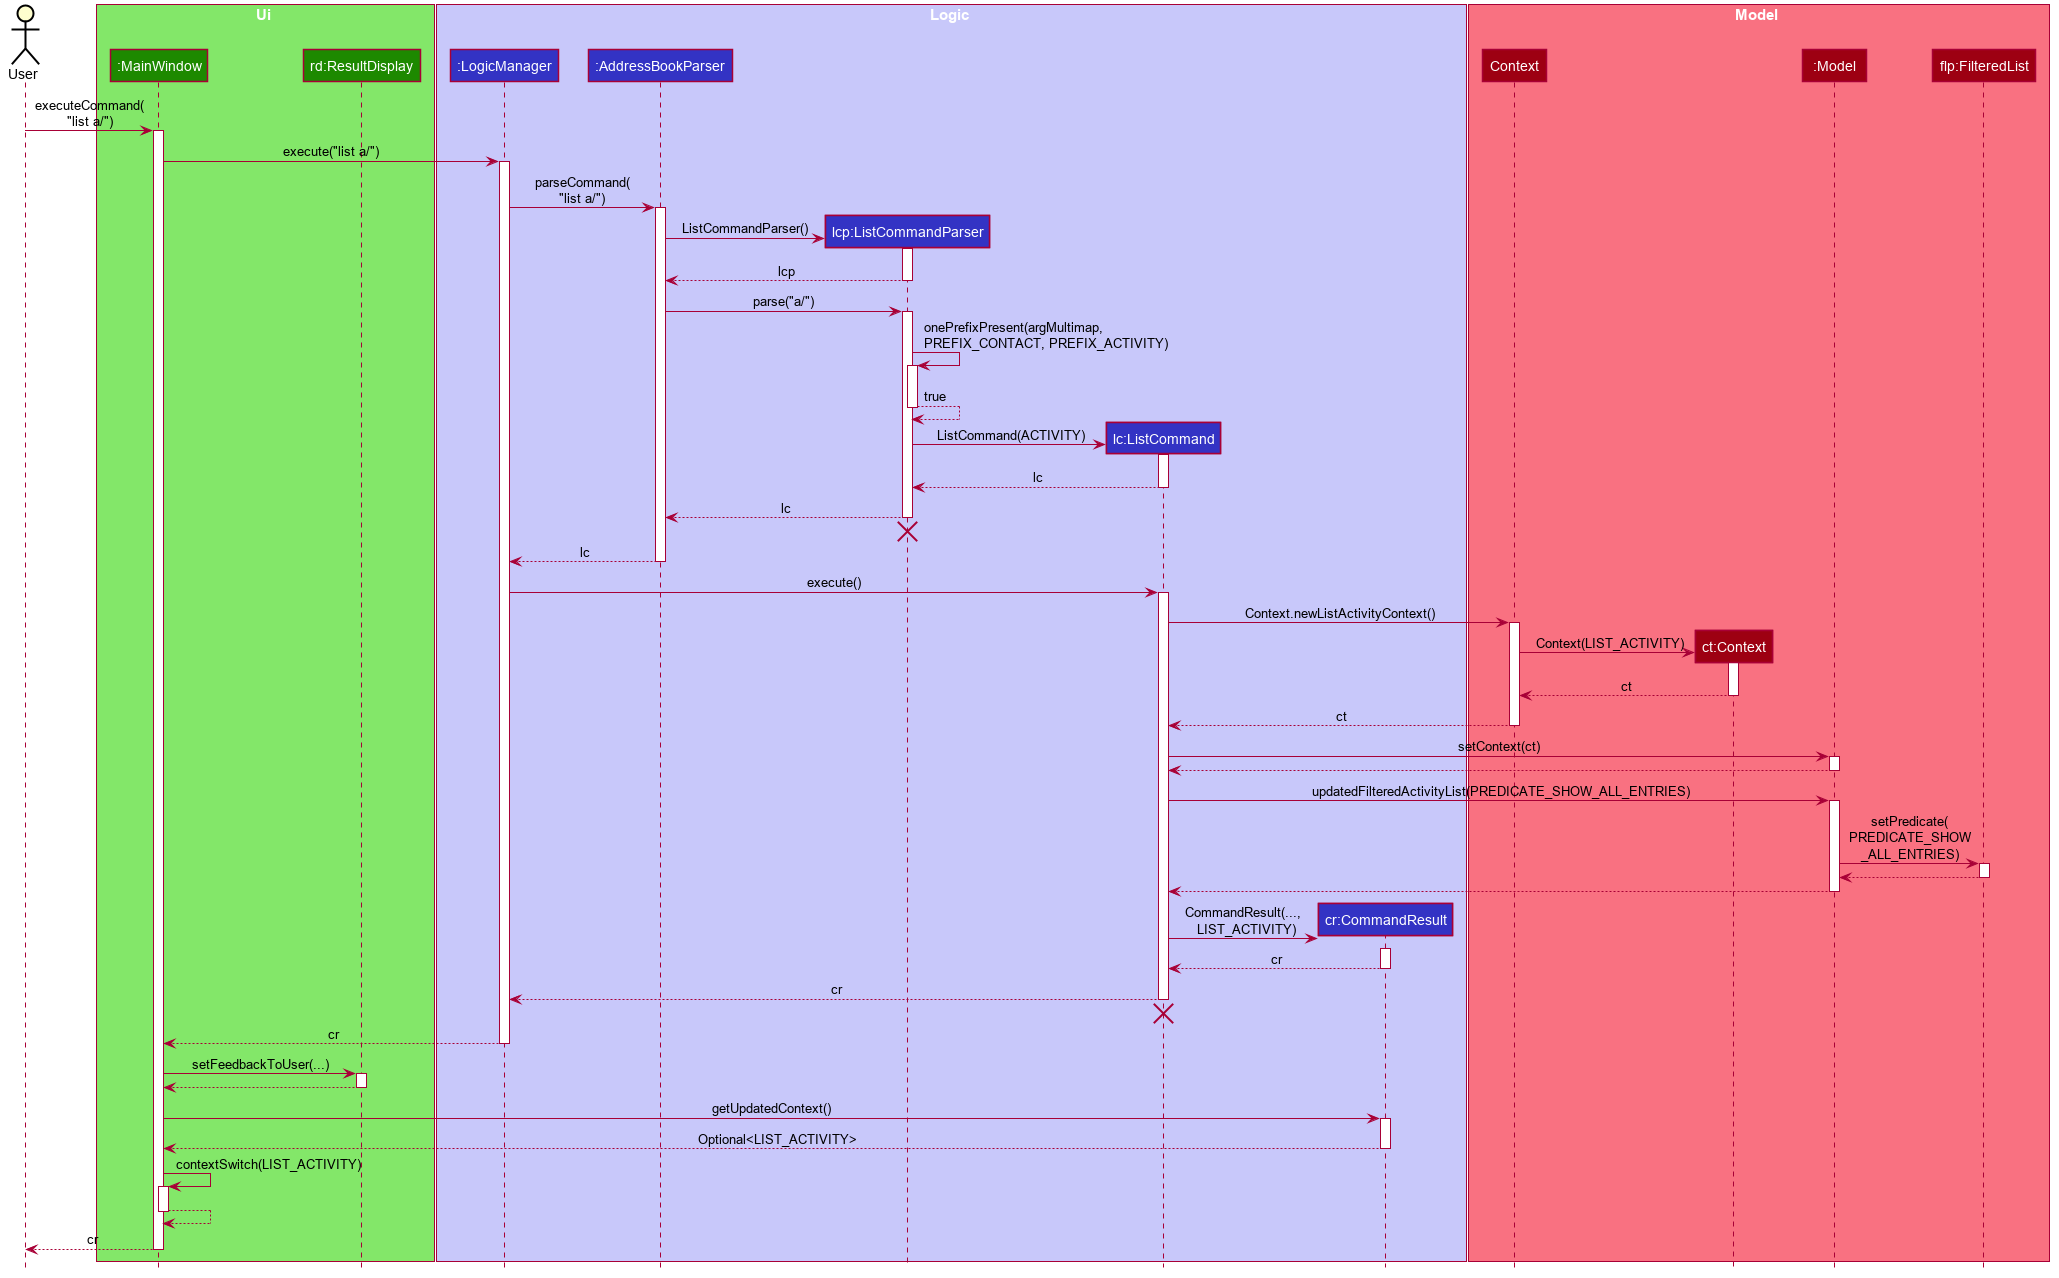

The diagram above was rendered by PlantUML. Its source (embedded in the PNG):
@startuml









skinparam BackgroundColor #FFFFFFF

skinparam Shadowing false

skinparam Class {
    FontColor #FFFFFF
    BorderThickness 1
    BorderColor #FFFFFF
    StereotypeFontColor #FFFFFF
    FontName Arial
}

skinparam Actor {
    BorderColor #000000
    Color #000000
    FontName Arial
}

skinparam Sequence {
    MessageAlign center
    BoxFontSize 15
    BoxPadding 0
    BoxFontColor #FFFFFF
    FontName Arial
}

skinparam Participant {
    FontColor #FFFFFFF
    Padding 20
}

skinparam MinClassWidth 50
skinparam ParticipantPadding 10
skinparam Shadowing false
skinparam DefaultTextAlignment center
skinparam packageStyle Rectangle

hide footbox
hide members
hide circle

actor "User"

box Ui #83E769
participant ":MainWindow" as MainWindow #1D8900
participant "rd:ResultDisplay" as ResultDisplay #1D8900
end box

box Logic #C8C8FA
participant ":LogicManager" as LogicManager #3333C4
participant ":AddressBookParser" as AddressBookParser #3333C4
participant "lcp:ListCommandParser" as ListCommandParser #3333C4
participant "lc:ListCommand" as ListCommand #3333C4
participant "cr:CommandResult" as CommandResult #3333C4
end box

box Model #F97181
participant "Context" as ContextFactory #9D0012
participant "ct:Context" as Context #9D0012
participant ":Model" as Model #9D0012
participant "flp:FilteredList" as FilteredList #9D0012
end box

User -> MainWindow : executeCommand(\n"list a/")
activate MainWindow

MainWindow -> LogicManager : execute("list a/")
activate LogicManager

LogicManager -> AddressBookParser : parseCommand(\n"list a/")
activate AddressBookParser

create ListCommandParser
AddressBookParser -> ListCommandParser : ListCommandParser()
activate ListCommandParser

ListCommandParser --> AddressBookParser : lcp
deactivate ListCommandParser

AddressBookParser -> ListCommandParser : parse("a/")
activate ListCommandParser

ListCommandParser -> ListCommandParser : onePrefixPresent(argMultimap,\nPREFIX_CONTACT, PREFIX_ACTIVITY)
activate ListCommandParser

ListCommandParser --> ListCommandParser : true
deactivate ListCommandParser

create ListCommand
ListCommandParser -> ListCommand : ListCommand(ACTIVITY)
activate ListCommand

ListCommand --> ListCommandParser : lc
deactivate ListCommand

ListCommandParser --> AddressBookParser : lc
deactivate ListCommandParser

ListCommandParser -[hidden]-> AddressBookParser
destroy ListCommandParser

AddressBookParser --> LogicManager : lc
deactivate AddressBookParser

LogicManager -> ListCommand : execute()
activate ListCommand

ListCommand -> ContextFactory : Context.newListActivityContext()
activate ContextFactory

create Context
ContextFactory -> Context : Context(LIST_ACTIVITY)
activate Context

Context --> ContextFactory : ct
deactivate Context

ContextFactory --> ListCommand : ct
deactivate ContextFactory

ListCommand -> Model : setContext(ct)
activate Model

Model --> ListCommand
deactivate Model

ListCommand -> Model : updatedFilteredActivityList(PREDICATE_SHOW_ALL_ENTRIES)
activate Model

Model -> FilteredList : setPredicate(\nPREDICATE_SHOW\n_ALL_ENTRIES)
activate FilteredList

FilteredList --> Model
deactivate FilteredList

Model --> ListCommand
deactivate Model

create CommandResult
ListCommand -> CommandResult : CommandResult(...,\nLIST_ACTIVITY)
activate CommandResult

CommandResult --> ListCommand : cr
deactivate CommandResult

ListCommand --> LogicManager : cr
deactivate ListCommand

ListCommand -[hidden]-> LogicManager
destroy ListCommand

LogicManager --> MainWindow : cr
deactivate LogicManager

MainWindow -> ResultDisplay : setFeedbackToUser(...)
activate ResultDisplay

ResultDisplay --> MainWindow
deactivate ResultDisplay

MainWindow -> CommandResult : getUpdatedContext()
activate CommandResult

CommandResult --> MainWindow : Optional<LIST_ACTIVITY>
deactivate CommandResult

MainWindow -> MainWindow : contextSwitch(LIST_ACTIVITY)
activate MainWindow

MainWindow --> MainWindow
deactivate MainWindow

MainWindow --> User : cr
deactivate MainWindow

@enduml